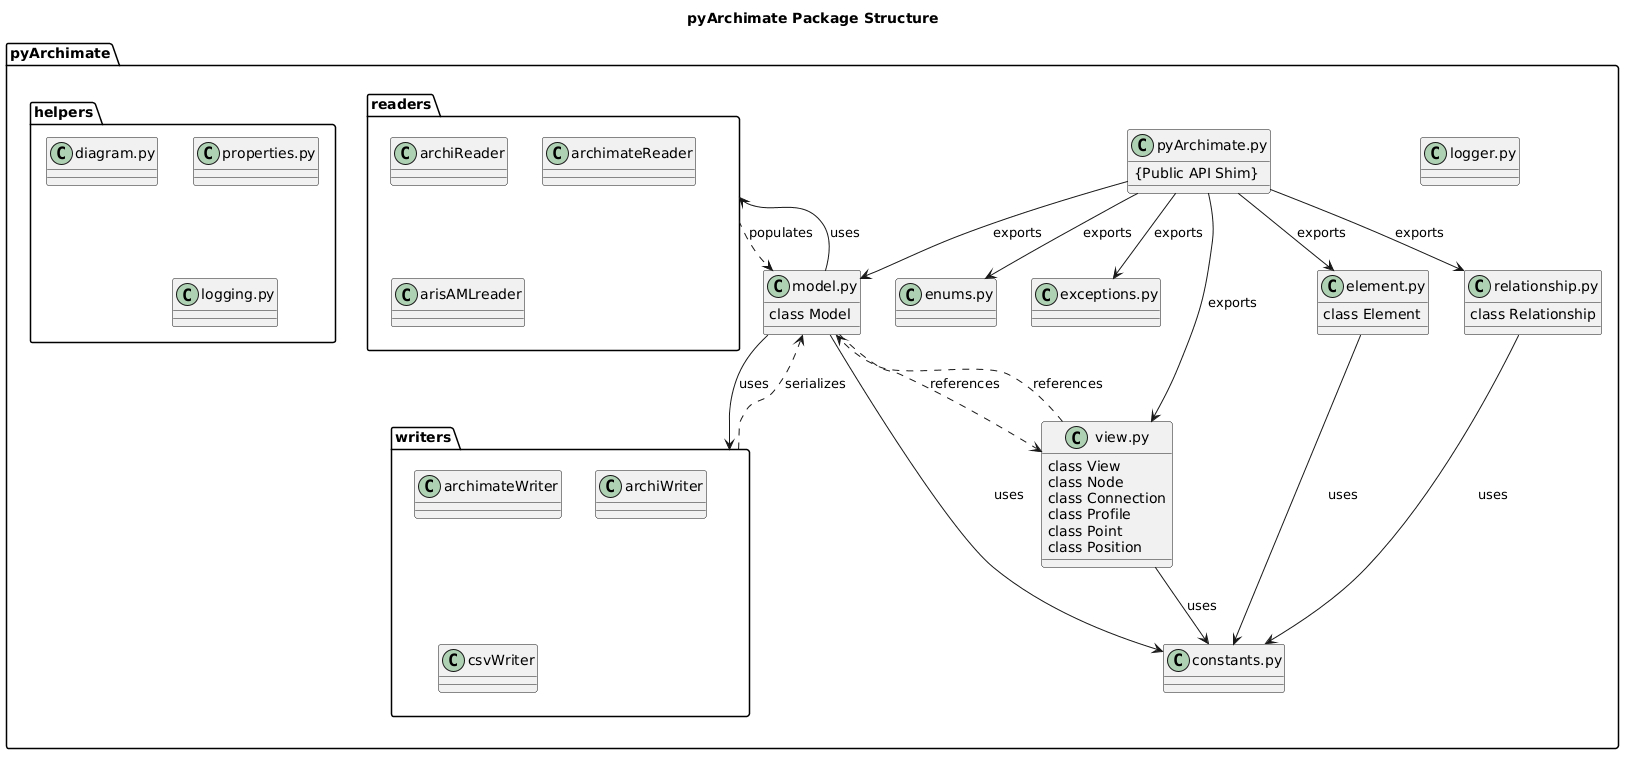

The diagram above was rendered by PlantUML. Its source (embedded in the PNG):
@startuml
title pyArchimate Package Structure

package "pyArchimate" {
  class "pyArchimate.py" as Facade {
    {Public API Shim}
  }

  class "model.py" as ModelMod {
    class Model
  }

  class "view.py" as ViewMod {
    class View
    class Node
    class Connection
    class Profile
    class Point
    class Position
  }

  class "element.py" as ElementMod {
    class Element
  }

  class "relationship.py" as RelationshipMod {
    class Relationship
  }

  class "constants.py" as Constants
  class "enums.py" as Enums
  class "exceptions.py" as Exceptions
  class "logger.py" as Logger

  package "helpers" {
    class "diagram.py" as DiagramHelper
    class "properties.py" as PropertiesHelper
    class "logging.py" as LoggingHelper
  }

  package "readers" {
    class archiReader
    class archimateReader
    class arisAMLreader
  }

  package "writers" {
    class archimateWriter
    class archiWriter
    class csvWriter
  }
}

Facade --> ModelMod : exports
Facade --> ViewMod : exports
Facade --> ElementMod : exports
Facade --> RelationshipMod : exports
Facade --> Enums : exports
Facade --> Exceptions : exports

ModelMod ..> ViewMod : references
ViewMod ..> ModelMod : references
ModelMod --> readers : uses
ModelMod --> writers : uses

readers ..> ModelMod : populates
writers ..> ModelMod : serializes

ModelMod --> Constants : uses
ViewMod --> Constants : uses
ElementMod --> Constants : uses
RelationshipMod --> Constants : uses
@enduml